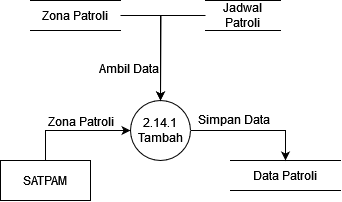

The diagram above was exported from draw.io. Its source (the exported page's mxGraphModel, read from the mxfile embedded in the PNG):
<mxGraphModel dx="733" dy="392" grid="1" gridSize="10" guides="1" tooltips="1" connect="1" arrows="1" fold="1" page="1" pageScale="1" pageWidth="850" pageHeight="1100" math="0" shadow="0">
  <root>
    <mxCell id="0" />
    <mxCell id="1" parent="0" />
    <mxCell id="e_zToiUnVTQM36UvWseJ-1" style="edgeStyle=orthogonalEdgeStyle;rounded=0;orthogonalLoop=1;jettySize=auto;html=1;exitX=1;exitY=0.5;exitDx=0;exitDy=0;entryX=0.5;entryY=0;entryDx=0;entryDy=0;" edge="1" parent="1" source="e_zToiUnVTQM36UvWseJ-3" target="e_zToiUnVTQM36UvWseJ-13">
      <mxGeometry relative="1" as="geometry" />
    </mxCell>
    <mxCell id="e_zToiUnVTQM36UvWseJ-3" value="&lt;div&gt;2.14.1&lt;/div&gt;Tambah" style="ellipse;whiteSpace=wrap;html=1;aspect=fixed;" vertex="1" parent="1">
      <mxGeometry x="300" y="180" width="60" height="60" as="geometry" />
    </mxCell>
    <mxCell id="e_zToiUnVTQM36UvWseJ-6" style="edgeStyle=orthogonalEdgeStyle;rounded=0;orthogonalLoop=1;jettySize=auto;html=1;exitX=1;exitY=0.5;exitDx=0;exitDy=0;" edge="1" parent="1" source="e_zToiUnVTQM36UvWseJ-7">
      <mxGeometry relative="1" as="geometry">
        <mxPoint x="330" y="180" as="targetPoint" />
      </mxGeometry>
    </mxCell>
    <mxCell id="e_zToiUnVTQM36UvWseJ-7" value="Zona Patroli" style="shape=partialRectangle;whiteSpace=wrap;html=1;left=0;right=0;fillColor=none;" vertex="1" parent="1">
      <mxGeometry x="200" y="80" width="90" height="30" as="geometry" />
    </mxCell>
    <mxCell id="e_zToiUnVTQM36UvWseJ-8" style="edgeStyle=orthogonalEdgeStyle;rounded=0;orthogonalLoop=1;jettySize=auto;html=1;exitX=0;exitY=0.5;exitDx=0;exitDy=0;entryX=0.5;entryY=0;entryDx=0;entryDy=0;" edge="1" parent="1" source="e_zToiUnVTQM36UvWseJ-9" target="e_zToiUnVTQM36UvWseJ-3">
      <mxGeometry relative="1" as="geometry">
        <mxPoint x="330" y="170" as="targetPoint" />
      </mxGeometry>
    </mxCell>
    <mxCell id="e_zToiUnVTQM36UvWseJ-9" value="Jadwal Patroli" style="shape=partialRectangle;whiteSpace=wrap;html=1;left=0;right=0;fillColor=none;" vertex="1" parent="1">
      <mxGeometry x="375" y="80" width="75" height="30" as="geometry" />
    </mxCell>
    <mxCell id="e_zToiUnVTQM36UvWseJ-13" value="Data Patroli" style="shape=partialRectangle;whiteSpace=wrap;html=1;left=0;right=0;fillColor=none;" vertex="1" parent="1">
      <mxGeometry x="400" y="240" width="110" height="30" as="geometry" />
    </mxCell>
    <mxCell id="e_zToiUnVTQM36UvWseJ-15" style="edgeStyle=orthogonalEdgeStyle;rounded=0;orthogonalLoop=1;jettySize=auto;html=1;exitX=0.5;exitY=0;exitDx=0;exitDy=0;entryX=0;entryY=0.5;entryDx=0;entryDy=0;" edge="1" parent="1" source="e_zToiUnVTQM36UvWseJ-16" target="e_zToiUnVTQM36UvWseJ-3">
      <mxGeometry relative="1" as="geometry" />
    </mxCell>
    <mxCell id="e_zToiUnVTQM36UvWseJ-16" value="SATPAM" style="rounded=0;whiteSpace=wrap;html=1;" vertex="1" parent="1">
      <mxGeometry x="170" y="240" width="90" height="40" as="geometry" />
    </mxCell>
    <mxCell id="e_zToiUnVTQM36UvWseJ-18" value="&lt;font style=&quot;font-size: 12px;&quot;&gt;Zona Patroli&lt;/font&gt;" style="edgeLabel;html=1;align=center;verticalAlign=middle;resizable=0;points=[];" vertex="1" connectable="0" parent="1">
      <mxGeometry x="229.99652173913046" y="199.99518593092972" as="geometry">
        <mxPoint x="20" y="1" as="offset" />
      </mxGeometry>
    </mxCell>
    <mxCell id="e_zToiUnVTQM36UvWseJ-19" value="&lt;font style=&quot;font-size: 12px;&quot;&gt;Simpan Data&lt;br&gt;&lt;/font&gt;" style="edgeLabel;html=1;align=center;verticalAlign=middle;resizable=0;points=[];" vertex="1" connectable="0" parent="1">
      <mxGeometry x="412.49652173913046" y="199.99518593092972" as="geometry">
        <mxPoint x="-10" y="-1" as="offset" />
      </mxGeometry>
    </mxCell>
    <mxCell id="e_zToiUnVTQM36UvWseJ-22" value="&lt;font style=&quot;font-size: 12px;&quot;&gt;Ambil Data&lt;br&gt;&lt;/font&gt;" style="edgeLabel;html=1;align=center;verticalAlign=middle;resizable=0;points=[];" vertex="1" connectable="0" parent="1">
      <mxGeometry x="307.99652173913046" y="148.99518593092972" as="geometry">
        <mxPoint x="-10" y="-1" as="offset" />
      </mxGeometry>
    </mxCell>
  </root>
</mxGraphModel>